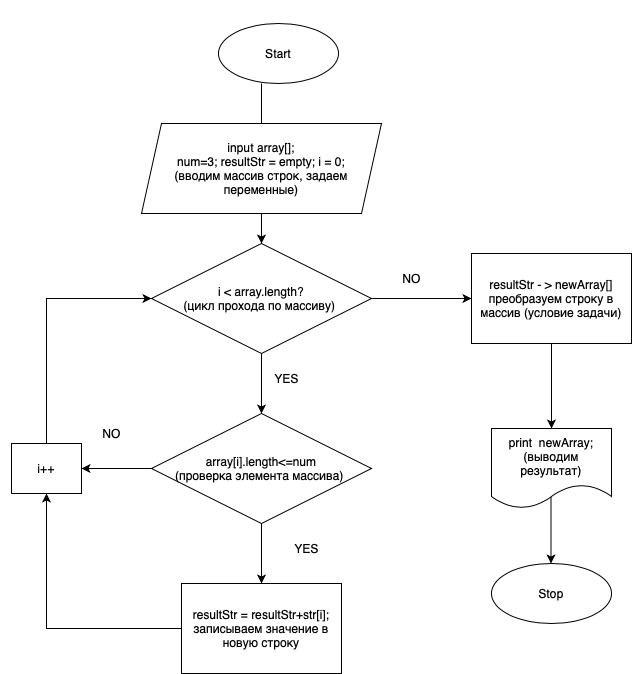

The diagram above was exported from draw.io. Its source (the exported page's mxGraphModel, read from the mxfile embedded in the PNG):
<mxGraphModel dx="946" dy="622" grid="1" gridSize="10" guides="1" tooltips="1" connect="1" arrows="1" fold="1" page="1" pageScale="1" pageWidth="827" pageHeight="1169" math="0" shadow="0">
  <root>
    <mxCell id="0" />
    <mxCell id="1" parent="0" />
    <mxCell id="IEwXNxZuYAN4Gtbm_dHw-1" value="&lt;div style=&quot;text-align: start;&quot; title=&quot;Page 1&quot; class=&quot;page&quot;&gt;&lt;div style=&quot;background-color: rgb(255, 255, 255);&quot; class=&quot;section&quot;&gt;&lt;div class=&quot;layoutArea&quot;&gt;&lt;div style=&quot;line-height: 50%;&quot; class=&quot;column&quot;&gt;&lt;p style=&quot;font-size: 10px; line-height: 50%;&quot;&gt;&lt;span style=&quot;font-family: ArialMT;&quot;&gt;Задача&amp;nbsp;&lt;/span&gt;&lt;span style=&quot;caret-color: rgb(44, 45, 48); color: rgb(44, 45, 48); font-family: Roboto, &amp;quot;San Francisco&amp;quot;, &amp;quot;Helvetica Neue&amp;quot;, Helvetica, Arial;&quot;&gt;Написать программу, которая из имеющегося массива строк&amp;nbsp;&lt;/span&gt;&lt;/p&gt;&lt;p style=&quot;font-size: 10px; line-height: 50%;&quot;&gt;&lt;span style=&quot;caret-color: rgb(44, 45, 48); color: rgb(44, 45, 48); font-family: Roboto, &amp;quot;San Francisco&amp;quot;, &amp;quot;Helvetica Neue&amp;quot;, Helvetica, Arial;&quot;&gt;формирует новый массив из строк, длина которых меньше,&amp;nbsp;&lt;/span&gt;&lt;/p&gt;&lt;p style=&quot;font-size: 10px; line-height: 50%;&quot;&gt;&lt;span style=&quot;caret-color: rgb(44, 45, 48); color: rgb(44, 45, 48); font-family: Roboto, &amp;quot;San Francisco&amp;quot;, &amp;quot;Helvetica Neue&amp;quot;, Helvetica, Arial;&quot;&gt;либо равна 3 символам.&lt;/span&gt;&lt;/p&gt;&lt;p style=&quot;font-size: 10px; line-height: 50%;&quot;&gt;&lt;span style=&quot;caret-color: rgb(44, 45, 48); color: rgb(44, 45, 48); font-family: Roboto, &amp;quot;San Francisco&amp;quot;, &amp;quot;Helvetica Neue&amp;quot;, Helvetica, Arial;&quot;&gt;Первоначальный массив можно ввести с клавиатуры,&amp;nbsp;&lt;/span&gt;&lt;/p&gt;&lt;p style=&quot;font-size: 10px; line-height: 50%;&quot;&gt;&lt;span style=&quot;caret-color: rgb(44, 45, 48); color: rgb(44, 45, 48); font-family: Roboto, &amp;quot;San Francisco&amp;quot;, &amp;quot;Helvetica Neue&amp;quot;, Helvetica, Arial;&quot;&gt;либо задать на старте выполнения алгоритма.&amp;nbsp;&lt;/span&gt;&lt;/p&gt;&lt;p style=&quot;font-size: 10px; line-height: 50%;&quot;&gt;&lt;span style=&quot;caret-color: rgb(44, 45, 48); color: rgb(44, 45, 48); font-family: Roboto, &amp;quot;San Francisco&amp;quot;, &amp;quot;Helvetica Neue&amp;quot;, Helvetica, Arial;&quot;&gt;При решении не рекомендуется пользоваться коллекциями, лучше обойтись исключительно массивами.&lt;/span&gt;&lt;/p&gt;&lt;p style=&quot;line-height: 50%;&quot;&gt;&lt;span style=&quot;caret-color: rgb(44, 45, 48); color: rgb(44, 45, 48); font-family: Roboto, &amp;quot;San Francisco&amp;quot;, &amp;quot;Helvetica Neue&amp;quot;, Helvetica, Arial;&quot;&gt;&lt;font style=&quot;font-size: 10px;&quot;&gt;можно обойтись блок-схемой основной содержательной части, если вы выделяете её в отдельный метод&lt;/font&gt;&lt;/span&gt;&lt;span style=&quot;font-size: 10px; caret-color: rgb(44, 45, 48); color: rgb(44, 45, 48); font-family: Roboto, &amp;quot;San Francisco&amp;quot;, &amp;quot;Helvetica Neue&amp;quot;, Helvetica, Arial;&quot;&gt;&lt;br&gt;&lt;/span&gt;&lt;/p&gt;&lt;/div&gt;&lt;/div&gt;&lt;/div&gt;&lt;/div&gt;" style="text;html=1;align=center;verticalAlign=middle;resizable=0;points=[];autosize=1;strokeColor=none;fillColor=none;" parent="1" vertex="1">
      <mxGeometry width="530" height="130" as="geometry" />
    </mxCell>
    <mxCell id="IEwXNxZuYAN4Gtbm_dHw-2" value="Start" style="ellipse;whiteSpace=wrap;html=1;" parent="1" vertex="1">
      <mxGeometry x="257" y="210" width="120" height="60" as="geometry" />
    </mxCell>
    <mxCell id="IEwXNxZuYAN4Gtbm_dHw-3" value="" style="endArrow=classic;html=1;rounded=0;exitX=0.5;exitY=1;exitDx=0;exitDy=0;" parent="1" edge="1">
      <mxGeometry width="50" height="50" relative="1" as="geometry">
        <mxPoint x="300" y="270" as="sourcePoint" />
        <mxPoint x="300" y="320" as="targetPoint" />
      </mxGeometry>
    </mxCell>
    <mxCell id="IEwXNxZuYAN4Gtbm_dHw-4" value="" style="edgeStyle=orthogonalEdgeStyle;rounded=0;orthogonalLoop=1;jettySize=auto;html=1;" parent="1" target="IEwXNxZuYAN4Gtbm_dHw-20" edge="1">
      <mxGeometry relative="1" as="geometry">
        <mxPoint x="300" y="390" as="sourcePoint" />
      </mxGeometry>
    </mxCell>
    <mxCell id="IEwXNxZuYAN4Gtbm_dHw-5" value="input array[];&lt;br&gt;num=3; resultStr = empty; i = 0;&lt;br&gt;(вводим массив строк, задаем переменные)" style="shape=parallelogram;perimeter=parallelogramPerimeter;whiteSpace=wrap;html=1;fixedSize=1;" parent="1" vertex="1">
      <mxGeometry x="180" y="310" width="240" height="90" as="geometry" />
    </mxCell>
    <mxCell id="IEwXNxZuYAN4Gtbm_dHw-18" value="" style="edgeStyle=orthogonalEdgeStyle;rounded=0;orthogonalLoop=1;jettySize=auto;html=1;" parent="1" source="IEwXNxZuYAN4Gtbm_dHw-20" edge="1">
      <mxGeometry relative="1" as="geometry">
        <mxPoint x="510" y="485" as="targetPoint" />
        <Array as="points">
          <mxPoint x="470" y="485" />
          <mxPoint x="470" y="485" />
        </Array>
      </mxGeometry>
    </mxCell>
    <mxCell id="ZohZkuMgysGW8jTf0EfV-9" style="edgeStyle=orthogonalEdgeStyle;rounded=0;orthogonalLoop=1;jettySize=auto;html=1;fontSize=10;" parent="1" source="IEwXNxZuYAN4Gtbm_dHw-20" edge="1">
      <mxGeometry relative="1" as="geometry">
        <mxPoint x="300" y="600" as="targetPoint" />
      </mxGeometry>
    </mxCell>
    <mxCell id="IEwXNxZuYAN4Gtbm_dHw-20" value="i &amp;lt; array.length?&lt;br&gt;(цикл прохода по массиву)&amp;nbsp;" style="rhombus;whiteSpace=wrap;html=1;" parent="1" vertex="1">
      <mxGeometry x="190" y="430" width="220" height="110" as="geometry" />
    </mxCell>
    <mxCell id="IEwXNxZuYAN4Gtbm_dHw-23" value="NO" style="text;html=1;align=center;verticalAlign=middle;resizable=0;points=[];autosize=1;strokeColor=none;fillColor=none;" parent="1" vertex="1">
      <mxGeometry x="430" y="450" width="40" height="30" as="geometry" />
    </mxCell>
    <mxCell id="IEwXNxZuYAN4Gtbm_dHw-24" value="YES" style="text;html=1;align=center;verticalAlign=middle;resizable=0;points=[];autosize=1;strokeColor=none;fillColor=none;" parent="1" vertex="1">
      <mxGeometry x="300" y="550" width="50" height="30" as="geometry" />
    </mxCell>
    <mxCell id="ZohZkuMgysGW8jTf0EfV-7" style="edgeStyle=orthogonalEdgeStyle;rounded=0;orthogonalLoop=1;jettySize=auto;html=1;entryX=0.5;entryY=0;entryDx=0;entryDy=0;fontSize=10;" parent="1" edge="1">
      <mxGeometry relative="1" as="geometry">
        <mxPoint x="589.5" y="680" as="sourcePoint" />
        <mxPoint x="589.5" y="750" as="targetPoint" />
      </mxGeometry>
    </mxCell>
    <mxCell id="ZohZkuMgysGW8jTf0EfV-3" value="print &amp;nbsp;newArray;&lt;br&gt;(выводим результат)" style="shape=document;whiteSpace=wrap;html=1;boundedLbl=1;" parent="1" vertex="1">
      <mxGeometry x="530" y="615" width="120" height="80" as="geometry" />
    </mxCell>
    <mxCell id="ZohZkuMgysGW8jTf0EfV-4" value="Stop" style="ellipse;whiteSpace=wrap;html=1;" parent="1" vertex="1">
      <mxGeometry x="530" y="750" width="120" height="60" as="geometry" />
    </mxCell>
    <mxCell id="dk7i5KdZ1IojIXEItFUh-8" style="edgeStyle=orthogonalEdgeStyle;rounded=0;orthogonalLoop=1;jettySize=auto;html=1;entryX=0.5;entryY=1;entryDx=0;entryDy=0;" edge="1" parent="1" source="dIOH_Ne1E5SFFqgkcOKF-3" target="dk7i5KdZ1IojIXEItFUh-4">
      <mxGeometry relative="1" as="geometry" />
    </mxCell>
    <mxCell id="dIOH_Ne1E5SFFqgkcOKF-3" value="resultStr = resultStr+str[i];&lt;br&gt;записываем значение в новую строку" style="whiteSpace=wrap;html=1;" parent="1" vertex="1">
      <mxGeometry x="220" y="770" width="160" height="90" as="geometry" />
    </mxCell>
    <mxCell id="dIOH_Ne1E5SFFqgkcOKF-7" style="edgeStyle=orthogonalEdgeStyle;rounded=0;orthogonalLoop=1;jettySize=auto;html=1;entryX=0.5;entryY=0;entryDx=0;entryDy=0;fontSize=10;" parent="1" source="dIOH_Ne1E5SFFqgkcOKF-6" target="ZohZkuMgysGW8jTf0EfV-3" edge="1">
      <mxGeometry relative="1" as="geometry">
        <mxPoint x="740.04" y="576" as="targetPoint" />
      </mxGeometry>
    </mxCell>
    <mxCell id="dIOH_Ne1E5SFFqgkcOKF-6" value="resultStr - &amp;gt; newArray[]&lt;br&gt;преобразуем строку в массив (условие задачи)" style="whiteSpace=wrap;html=1;" parent="1" vertex="1">
      <mxGeometry x="510" y="440" width="160" height="90" as="geometry" />
    </mxCell>
    <mxCell id="dk7i5KdZ1IojIXEItFUh-2" style="edgeStyle=orthogonalEdgeStyle;rounded=0;orthogonalLoop=1;jettySize=auto;html=1;entryX=0.5;entryY=0;entryDx=0;entryDy=0;" edge="1" parent="1" source="dk7i5KdZ1IojIXEItFUh-1" target="dIOH_Ne1E5SFFqgkcOKF-3">
      <mxGeometry relative="1" as="geometry" />
    </mxCell>
    <mxCell id="dk7i5KdZ1IojIXEItFUh-7" style="edgeStyle=orthogonalEdgeStyle;rounded=0;orthogonalLoop=1;jettySize=auto;html=1;entryX=1;entryY=0.5;entryDx=0;entryDy=0;" edge="1" parent="1" source="dk7i5KdZ1IojIXEItFUh-1" target="dk7i5KdZ1IojIXEItFUh-4">
      <mxGeometry relative="1" as="geometry" />
    </mxCell>
    <mxCell id="dk7i5KdZ1IojIXEItFUh-1" value="array[i].length&amp;lt;=num&lt;br&gt;(проверка элемента массива)&amp;nbsp;" style="rhombus;whiteSpace=wrap;html=1;" vertex="1" parent="1">
      <mxGeometry x="190" y="600" width="220" height="110" as="geometry" />
    </mxCell>
    <mxCell id="dk7i5KdZ1IojIXEItFUh-3" value="YES" style="text;html=1;align=center;verticalAlign=middle;resizable=0;points=[];autosize=1;strokeColor=none;fillColor=none;" vertex="1" parent="1">
      <mxGeometry x="320" y="720" width="50" height="30" as="geometry" />
    </mxCell>
    <mxCell id="dk7i5KdZ1IojIXEItFUh-5" style="edgeStyle=orthogonalEdgeStyle;rounded=0;orthogonalLoop=1;jettySize=auto;html=1;entryX=0;entryY=0.5;entryDx=0;entryDy=0;" edge="1" parent="1" source="dk7i5KdZ1IojIXEItFUh-4" target="IEwXNxZuYAN4Gtbm_dHw-20">
      <mxGeometry relative="1" as="geometry">
        <Array as="points">
          <mxPoint x="85" y="485" />
        </Array>
      </mxGeometry>
    </mxCell>
    <mxCell id="dk7i5KdZ1IojIXEItFUh-4" value="i++" style="whiteSpace=wrap;html=1;" vertex="1" parent="1">
      <mxGeometry x="50" y="630" width="70" height="50" as="geometry" />
    </mxCell>
    <mxCell id="dk7i5KdZ1IojIXEItFUh-6" value="NO" style="text;html=1;align=center;verticalAlign=middle;resizable=0;points=[];autosize=1;strokeColor=none;fillColor=none;" vertex="1" parent="1">
      <mxGeometry x="130" y="605" width="40" height="30" as="geometry" />
    </mxCell>
  </root>
</mxGraphModel>